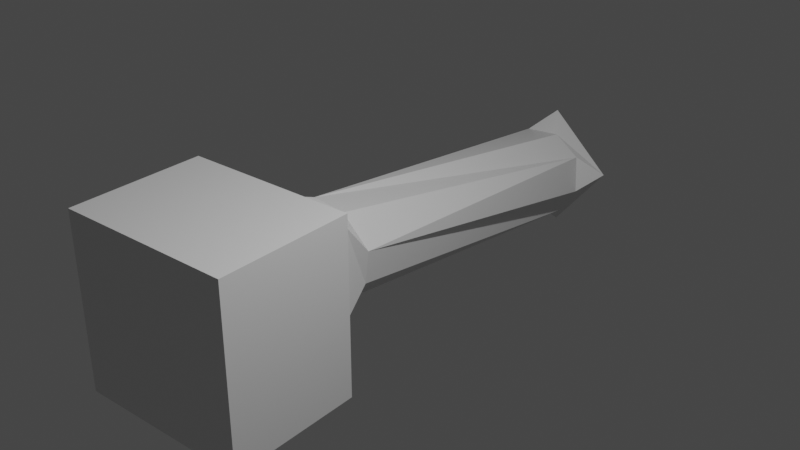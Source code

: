 # Source: pedestel.blend  (saved by Blender 2.92.15; exported with 4.5.12 LTS)
import bpy
from mathutils import Matrix  # noqa: F401  (used for matrix-valued properties, if any)

bpy.ops.wm.read_factory_settings(use_empty=True)
scene = bpy.context.scene
scene.name = 'Scene'

# ---- collections
col_collection = bpy.data.collections.new('Collection'); scene.collection.children.link(col_collection)

# ---- materials (node trees are filled in below, after node groups)
mat_material = bpy.data.materials.new('Material')
mat_material.alpha_threshold = 0.0
mat_material.use_transparent_shadow = False
mat_material.line_color = (0.0, 0.0, 0.0, 1.0)

# ---- material node trees
mat_material.use_nodes = True; mat_material.node_tree.nodes.clear()
_N = mat_material.node_tree.nodes; _L = mat_material.node_tree.links
n0 = _N.new('ShaderNodeOutputMaterial'); n0.name = 'Material Output'; n0.location = (300, 300)
n1 = _N.new('ShaderNodeBsdfPrincipled'); n1.name = 'Principled BSDF'; n1.location = (10, 300)
n1.distribution = 'GGX'
n1.subsurface_method = 'BURLEY'
n1.inputs[2].default_value = 0.4
n1.inputs[3].default_value = 1.45
n1.inputs[27].default_value = (0.0, 0.0, 0.0, 1.0)
n1.inputs[28].default_value = 1.0
_L.new(n1.outputs[0], n0.inputs[0])
n0.is_active_output = True

# ---- world
world_world = bpy.data.worlds.new('World'); scene.world = world_world
world_world.use_nodes = True; world_world.node_tree.nodes.clear()
_N = world_world.node_tree.nodes; _L = world_world.node_tree.links
n0 = _N.new('ShaderNodeOutputWorld'); n0.name = 'World Output'; n0.location = (300, 300)
n1 = _N.new('ShaderNodeBackground'); n1.name = 'Background'; n1.location = (10, 300)
n1.inputs[0].default_value = (0.05088, 0.05088, 0.05088, 1.0)
_L.new(n1.outputs[0], n0.inputs[0])
n0.is_active_output = True
world_world.color = (0.05088, 0.05088, 0.05088)
world_world.use_sun_shadow = False
world_world.sun_shadow_jitter_overblur = 0.0

# ---- cameras
cam_camera = bpy.data.cameras.new('Camera')
cam_camera.clip_end = 100.0
cam_camera.ortho_scale = 7.314

# ---- lights
light_light = bpy.data.lights.new('Light', 'POINT')
light_light.transmission_factor = 0.0
light_light.energy = 1000.0
light_light.shadow_soft_size = 0.1
light_light.shadow_maximum_resolution = 0.006
light_light.use_absolute_resolution = True

# ---- meshes
me_quad_sphere = bpy.data.meshes.new('Quad Sphere')
me_quad_sphere.from_pydata([(-1.0, -1.0, -1.0), (-1.0, -1.0, 1.0), (1.0, -1.0, -1.0), (1.0, -1.0, 1.0), (-1.0, 0.533, -1.0), (-1.0, 0.533, 1.0), (1.0, 0.533, -1.0), (1.0, 0.533, 1.0), (-0.533, 1.0, 0.533), (-0.533, 1.0, -0.533), (0.533, 1.0, -0.533), (0.533, 1.0, 0.533), (-0.1702, 5.92, 0.0862), (-0.8371, 5.928, -0.7453), (-0.01088, 5.815, -1.409), (0.656, 5.807, -0.5777), (-0.2287, 1.323, -0.5469), (-0.533, 1.0, -0.533), (-0.5529, 1.323, -0.223), (-0.1847, 1.322, 0.5037), (-0.5092, 1.323, 0.1787), (-0.533, 1.0, 0.533), (0.4966, 1.322, -0.2626), (0.533, 1.0, -0.533), (0.1714, 1.318, -0.5909), (0.5412, 1.323, 0.1261), (0.2173, 1.315, 0.4601), (0.533, 1.0, 0.533), (0.0569, 5.564, -0.08615), (-0.1702, 5.92, 0.0862), (-0.3965, 5.601, -0.1371), (-0.5642, 5.569, -0.9344), (-0.6141, 5.602, -0.4781), (-0.8371, 5.928, -0.7453), (0.233, 5.489, -1.092), (-0.2266, 5.532, -1.149), (-0.01088, 5.815, -1.409), (0.4425, 5.49, -0.7598), (0.656, 5.807, -0.5777), (0.3967, 5.526, -0.3029)], [], [(17, 23, 10, 9), (7, 5, 1, 3), (2, 3, 1, 0), (0, 1, 5, 4), (6, 7, 3, 2), (8, 9, 4, 5), (6, 4, 9, 10), (5, 7, 11, 8), (7, 6, 10, 11), (4, 6, 2, 0), (13, 12, 15, 14), (18, 20, 30, 32), (23, 27, 11, 10), (27, 21, 8, 11), (19, 26, 39, 28), (21, 17, 9, 8), (25, 22, 34, 37), (33, 29, 12, 13), (29, 38, 15, 12), (38, 36, 14, 15), (36, 33, 13, 14), (16, 17, 18), (19, 20, 21), (22, 23, 24), (25, 26, 27), (28, 29, 30), (31, 32, 33), (34, 35, 36), (37, 38, 39), (19, 28, 30, 20), (31, 16, 18, 32), (34, 22, 24, 35), (39, 26, 25, 37), (20, 18, 17, 21), (16, 24, 23, 17), (26, 19, 21, 27), (22, 25, 27, 23), (29, 33, 32, 30), (33, 36, 35, 31), (38, 29, 28, 39), (36, 38, 37, 34), (24, 16, 31, 35)])
_uv = me_quad_sphere.uv_layers.new(name='UVMap')
_uv.uv.foreach_set('vector', [0.4334, 0.3084, 0.4334, 0.4416, 0.4334, 0.4416, 0.4334, 0.3084, 0.625, 0.5584, 0.875, 0.5584, 0.875, 0.75, 0.625, 0.75, 0.375, 0.75, 0.625, 0.75, 0.625, 1.0, 0.375, 1.0, 0.375, 0.0, 0.625, 0.0, 0.625, 0.1916, 0.375, 0.1916, 0.375, 0.5584, 0.625, 0.5584, 0.625, 0.75, 0.375, 0.75, 0.5666, 0.3084, 0.4334, 0.3084, 0.375, 0.1916, 0.625, 0.1916, 0.375, 0.5, 0.375, 0.25, 0.4334, 0.3084, 0.4334, 0.4416, 0.625, 0.25, 0.625, 0.5, 0.5666, 0.4416, 0.5666, 0.3084, 0.625, 0.5584, 0.375, 0.5584, 0.4334, 0.4416, 0.5666, 0.4416, 0.125, 0.5584, 0.375, 0.5584, 0.375, 0.75, 0.125, 0.75, 0.4334, 0.3084, 0.5666, 0.3084, 0.5666, 0.4416, 0.4334, 0.4416, 0.4739, 0.3084, 0.526, 0.3084, 0.5261, 0.3084, 0.474, 0.3084, 0.4334, 0.4416, 0.5666, 0.4416, 0.5666, 0.4416, 0.4334, 0.4416, 0.5666, 0.4416, 0.5666, 0.3084, 0.5666, 0.3084, 0.5666, 0.4416, 0.5666, 0.3489, 0.5666, 0.4012, 0.5666, 0.4011, 0.5666, 0.3488, 0.5666, 0.3084, 0.4334, 0.3084, 0.4334, 0.3084, 0.5666, 0.3084, 0.5251, 0.4416, 0.4745, 0.4416, 0.4748, 0.4416, 0.5256, 0.4416, 0.4334, 0.3084, 0.5666, 0.3084, 0.5666, 0.3084, 0.4334, 0.3084, 0.5666, 0.3084, 0.5666, 0.4416, 0.5666, 0.4416, 0.5666, 0.3084, 0.5666, 0.4416, 0.4334, 0.4416, 0.4334, 0.4416, 0.5666, 0.4416, 0.4334, 0.4416, 0.4334, 0.3084, 0.4334, 0.3084, 0.4334, 0.4416, 0.4334, 0.3489, 0.4334, 0.3084, 0.4739, 0.3084, 0.5666, 0.3489, 0.526, 0.3084, 0.5666, 0.3084, 0.4745, 0.4416, 0.4334, 0.4416, 0.4334, 0.4009, 0.5251, 0.4416, 0.5666, 0.4012, 0.5666, 0.4416, 0.5666, 0.3488, 0.5666, 0.3084, 0.5261, 0.3084, 0.4334, 0.3492, 0.474, 0.3084, 0.4334, 0.3084, 0.4748, 0.4416, 0.4334, 0.4011, 0.4334, 0.4416, 0.5256, 0.4416, 0.5666, 0.4416, 0.5666, 0.4011, 0.5666, 0.3489, 0.5666, 0.3488, 0.5261, 0.3084, 0.526, 0.3084, 0.4334, 0.3492, 0.4334, 0.3489, 0.4739, 0.3084, 0.474, 0.3084, 0.4748, 0.4416, 0.4745, 0.4416, 0.4334, 0.4009, 0.4334, 0.4011, 0.5666, 0.4011, 0.5666, 0.4012, 0.5251, 0.4416, 0.5256, 0.4416, 0.526, 0.3084, 0.4739, 0.3084, 0.4334, 0.3084, 0.5666, 0.3084, 0.4334, 0.3489, 0.4334, 0.4009, 0.4334, 0.4416, 0.4334, 0.3084, 0.5666, 0.4012, 0.5666, 0.3489, 0.5666, 0.3084, 0.5666, 0.4416, 0.4745, 0.4416, 0.5251, 0.4416, 0.5666, 0.4416, 0.4334, 0.4416, 0.5666, 0.3084, 0.4334, 0.3084, 0.474, 0.3084, 0.5261, 0.3084, 0.4334, 0.3084, 0.4334, 0.4416, 0.4334, 0.4011, 0.4334, 0.3492, 0.5666, 0.4416, 0.5666, 0.3084, 0.5666, 0.3488, 0.5666, 0.4011, 0.4334, 0.4416, 0.5666, 0.4416, 0.5256, 0.4416, 0.4748, 0.4416, 0.4334, 0.4009, 0.4334, 0.3489, 0.4334, 0.3492, 0.4334, 0.4011])
me_quad_sphere.materials.append(mat_material)
me_quad_sphere.remesh_voxel_size = 0.035
me_quad_sphere.use_remesh_fix_poles = True
me_quad_sphere.use_remesh_preserve_attributes = False
me_quad_sphere.use_mirror_vertex_groups = False
me_quad_sphere.update()

# ---- objects
ob_camera = bpy.data.objects.new('Camera', cam_camera)
ob_quad_sphere = bpy.data.objects.new('Quad Sphere', me_quad_sphere)
ob_light = bpy.data.objects.new('Light', light_light)

# ---- transforms, parenting, visibility, modifiers, constraints
ob_camera.location = (7.359, -6.926, 4.946)
ob_camera.rotation_euler = (1.109, 0.0, 0.8149)
ob_camera.lock_rotations_4d = False
ob_camera.empty_display_type = 'ARROWS'
ob_camera.color = (0.0, 0.0, 0.0, 0.0)
ob_camera.display_type = 'WIRE'
ob_camera.lineart.crease_threshold = 0.0
ob_quad_sphere.location = (0.0, 0.0, 0.0)
ob_quad_sphere.lock_rotations_4d = False
ob_quad_sphere.empty_display_type = 'ARROWS'
ob_quad_sphere.lineart.crease_threshold = 0.0
ob_light.location = (4.076, 1.005, 5.904)
ob_light.rotation_euler = (0.6503, 0.05522, 1.866)
ob_light.lock_rotations_4d = False
ob_light.empty_display_type = 'ARROWS'
ob_light.color = (0.0, 0.0, 0.0, 0.0)
ob_light.lineart.crease_threshold = 0.0

# ---- collection membership
col_collection.objects.link(ob_camera)
col_collection.objects.link(ob_quad_sphere)
col_collection.objects.link(ob_light)

# ---- scene / render settings (as saved in the file)
scene.frame_start = 1; scene.frame_end = 250; scene.frame_set(131)
scene.render.engine = 'BLENDER_EEVEE_NEXT'
scene.cycles.use_denoising = False
scene.cycles.samples = 128
scene.cycles.sampling_pattern = 'TABULATED_SOBOL'
scene.cycles.use_adaptive_sampling = False
scene.cycles.use_light_tree = False
scene.view_settings.view_transform = 'Filmic'
bpy.context.view_layer.update()

# ---- added for rendering (the .blend has no active camera): camera
cam_auto = bpy.data.cameras.new('AutoCamera')
cam_auto.lens = 50.0
cam_auto.sensor_width = 36.0
cam_auto.clip_end = 1000.0
ob_auto_camera = bpy.data.objects.new('AutoCamera', cam_auto)
scene.collection.objects.link(ob_auto_camera)
ob_auto_camera.location = (7.03451, -5.97723, 5.42304)
ob_auto_camera.rotation_euler = (1.09748, -7.21219e-08, 0.694738)
scene.camera = ob_auto_camera
bpy.context.view_layer.update()
